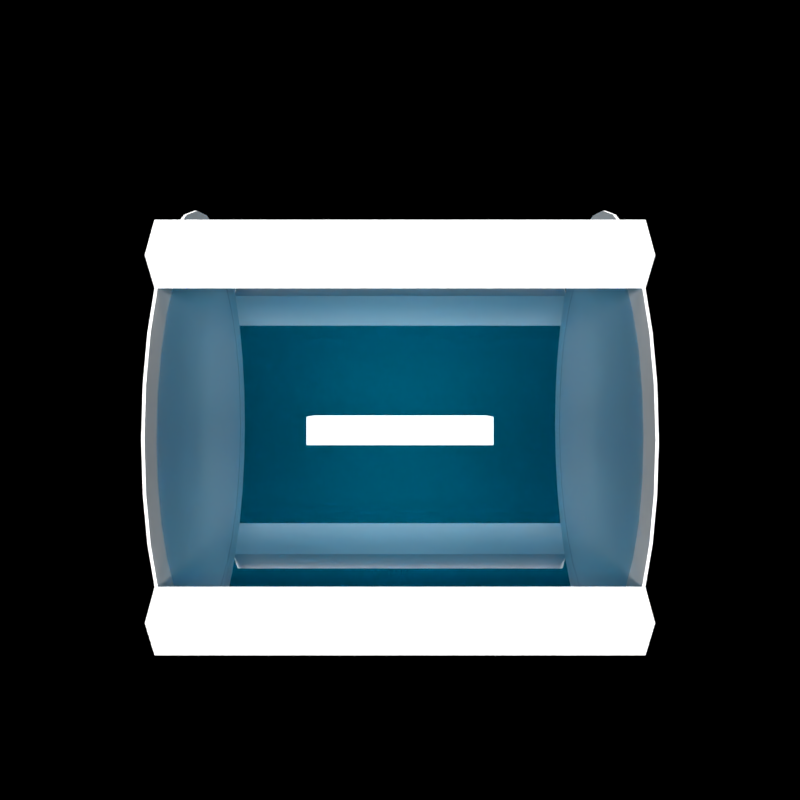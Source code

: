 # Source: Menu_plus_minus.blend  (saved by Blender 2.79.0; exported with 4.5.12 LTS)
import bpy
from mathutils import Matrix  # noqa: F401  (used for matrix-valued properties, if any)

bpy.ops.wm.read_factory_settings(use_empty=True)
scene = bpy.context.scene
scene.name = 'Scene'

# ---- collections
col_collection_1 = bpy.data.collections.new('Collection 1'); scene.collection.children.link(col_collection_1)

# ---- materials (node trees are filled in below, after node groups)
mat_bright_letters = bpy.data.materials.new('Bright_letters')
mat_bright_letters.alpha_threshold = 0.0
mat_bright_letters.roughness = 0.5
mat_gray = bpy.data.materials.new('gray')
mat_gray.alpha_threshold = 0.0
mat_gray.roughness = 0.5
mat_gray.line_color = (0.0, 0.0, 0.0, 1.0)
mat_trans_gray = bpy.data.materials.new('trans_gray')
mat_trans_gray.alpha_threshold = 0.0
mat_trans_gray.roughness = 0.5
mat_trans_blue = bpy.data.materials.new('trans_blue')
mat_trans_blue.alpha_threshold = 0.0
mat_trans_blue.roughness = 0.5
mat_white = bpy.data.materials.new('white')
mat_white.alpha_threshold = 0.0
mat_white.roughness = 0.5
mat_white.line_color = (0.0, 0.0, 0.0, 1.0)
mat_trans_white_001 = bpy.data.materials.new('trans_white.001')
mat_trans_white_001.alpha_threshold = 0.0
mat_trans_white_001.roughness = 0.5

# ---- material node trees
mat_bright_letters.use_nodes = True; mat_bright_letters.node_tree.nodes.clear()
_N = mat_bright_letters.node_tree.nodes; _L = mat_bright_letters.node_tree.links
n0 = _N.new('ShaderNodeOutputMaterial'); n0.name = 'Material Output'; n0.location = (300, 300)
n1 = _N.new('ShaderNodeEmission'); n1.name = 'Emission'; n1.location = (10, 300)
n1.inputs[0].default_value = (0.8, 0.8, 0.8, 1.0)
n1.inputs[1].default_value = 2.8
_L.new(n1.outputs[0], n0.inputs[0])
n0.is_active_output = True
mat_gray.use_nodes = True; mat_gray.node_tree.nodes.clear()
_N = mat_gray.node_tree.nodes; _L = mat_gray.node_tree.links
n0 = _N.new('ShaderNodeOutputMaterial'); n0.name = 'Material Output'; n0.location = (300, 300)
n1 = _N.new('ShaderNodeBsdfDiffuse'); n1.name = 'Diffuse BSDF'; n1.location = (10, 300)
n1.inputs[0].default_value = (0.4672, 0.4672, 0.4672, 1.0)
_L.new(n1.outputs[0], n0.inputs[0])
n0.is_active_output = True
mat_trans_gray.use_nodes = True; mat_trans_gray.node_tree.nodes.clear()
_N = mat_trans_gray.node_tree.nodes; _L = mat_trans_gray.node_tree.links
n0 = _N.new('ShaderNodeOutputMaterial'); n0.name = 'Material Output'; n0.location = (515, 352)
n1 = _N.new('ShaderNodeMixShader'); n1.name = 'Mix Shader'; n1.location = (225, 431)
n1.inputs[0].default_value = 0.2818
n2 = _N.new('ShaderNodeBsdfTransparent'); n2.name = 'Transparent BSDF'; n2.location = (-122, 410)
n3 = _N.new('ShaderNodeBsdfGlass'); n3.name = 'Glass BSDF'; n3.location = (-151, 239)
n3.distribution = 'BECKMANN'
n3.inputs[1].default_value = 1.0
n3.inputs[2].default_value = 0.6
_L.new(n2.outputs[0], n1.inputs[1])
_L.new(n3.outputs[0], n1.inputs[2])
_L.new(n1.outputs[0], n0.inputs[0])
n0.is_active_output = True
mat_trans_blue.use_nodes = True; mat_trans_blue.node_tree.nodes.clear()
_N = mat_trans_blue.node_tree.nodes; _L = mat_trans_blue.node_tree.links
n0 = _N.new('ShaderNodeOutputMaterial'); n0.name = 'Material Output'; n0.location = (515, 352)
n1 = _N.new('ShaderNodeMixShader'); n1.name = 'Mix Shader'; n1.location = (225, 431)
n1.inputs[0].default_value = 0.2818
n2 = _N.new('ShaderNodeBsdfTransparent'); n2.name = 'Transparent BSDF'; n2.location = (-122, 410)
n2.inputs[0].default_value = (0.0, 0.6195, 1.0, 1.0)
n3 = _N.new('ShaderNodeBsdfGlass'); n3.name = 'Glass BSDF'; n3.location = (-151, 239)
n3.distribution = 'BECKMANN'
n3.inputs[0].default_value = (0.0, 0.6494, 1.0, 1.0)
n3.inputs[1].default_value = 1.0
n3.inputs[2].default_value = 2.1
_L.new(n2.outputs[0], n1.inputs[1])
_L.new(n3.outputs[0], n1.inputs[2])
_L.new(n1.outputs[0], n0.inputs[0])
n0.is_active_output = True
mat_white.use_nodes = True; mat_white.node_tree.nodes.clear()
_N = mat_white.node_tree.nodes; _L = mat_white.node_tree.links
n0 = _N.new('ShaderNodeOutputMaterial'); n0.name = 'Material Output'; n0.location = (300, 300)
n1 = _N.new('ShaderNodeBsdfDiffuse'); n1.name = 'Diffuse BSDF'; n1.location = (10, 300)
n1.inputs[0].default_value = (1.0, 1.0, 1.0, 1.0)
n1.inputs[1].default_value = 1.0
_L.new(n1.outputs[0], n0.inputs[0])
n0.is_active_output = True
mat_trans_white_001.use_nodes = True; mat_trans_white_001.node_tree.nodes.clear()
_N = mat_trans_white_001.node_tree.nodes; _L = mat_trans_white_001.node_tree.links
n0 = _N.new('ShaderNodeOutputMaterial'); n0.name = 'Material Output'; n0.location = (515, 352)
n1 = _N.new('ShaderNodeMixShader'); n1.name = 'Mix Shader'; n1.location = (225, 431)
n1.inputs[0].default_value = 0.2818
n2 = _N.new('ShaderNodeBsdfTransparent'); n2.name = 'Transparent BSDF'; n2.location = (-122, 410)
n3 = _N.new('ShaderNodeBsdfGlass'); n3.name = 'Glass BSDF'; n3.location = (-151, 239)
n3.distribution = 'BECKMANN'
n3.inputs[0].default_value = (0.0, 0.6494, 1.0, 1.0)
n3.inputs[1].default_value = 1.0
n3.inputs[2].default_value = 2.1
_L.new(n2.outputs[0], n1.inputs[1])
_L.new(n3.outputs[0], n1.inputs[2])
_L.new(n1.outputs[0], n0.inputs[0])
n0.is_active_output = True

# ---- world
world_world = bpy.data.worlds.new('World'); scene.world = world_world
world_world.use_nodes = True; world_world.node_tree.nodes.clear()
_N = world_world.node_tree.nodes; _L = world_world.node_tree.links
n0 = _N.new('ShaderNodeOutputWorld'); n0.name = 'World Output'; n0.location = (300, 300)
n1 = _N.new('ShaderNodeBackground'); n1.name = 'Background'; n1.location = (10, 300)
n1.inputs[0].default_value = (0.05088, 0.05088, 0.05088, 1.0)
n1.inputs[1].default_value = 0.0
_L.new(n1.outputs[0], n0.inputs[0])
n0.is_active_output = True
world_world.color = (0.05088, 0.05088, 0.05088)
world_world.use_sun_shadow = False
world_world.sun_shadow_jitter_overblur = 0.0
world_world.cycles.sampling_method = 'MANUAL'

# ---- cameras
cam_camera = bpy.data.cameras.new('Camera')
cam_camera.clip_end = 100.0
cam_camera.lens = 35.0
cam_camera.sensor_width = 32.0
cam_camera.sensor_height = 18.0
cam_camera.ortho_scale = 7.314
cam_camera.dof.focus_distance = 0.0

# ---- lights
light_lamp = bpy.data.lights.new('Lamp', 'SUN')
light_lamp.transmission_factor = 0.0
light_lamp.cutoff_distance = 30.0
light_lamp.angle = 0.1993
light_lamp.energy = 5.3
light_lamp.shadow_buffer_clip_start = 1.001
light_lamp.shadow_soft_size = 0.1
light_lamp.shadow_cascade_max_distance = 1000.0

# ---- meshes
me_cutext_002 = bpy.data.meshes.new('CUText.002')
me_cutext_002.from_pydata([(0.1215, 0.125, 0.0465), (-0.1215, 0.125, 0.0465), (-0.1215, 0.125, -0.0465), (0.1215, 0.125, -0.0465), (0.1215, -0.125, 0.0465), (0.1215, -0.125, -0.0465), (-0.1215, -0.125, -0.0465), (-0.1215, -0.125, 0.0465)], [], [(2, 1, 0), (2, 0, 3), (6, 4, 7), (6, 5, 4), (0, 1, 7, 4), (3, 0, 4, 5), (1, 2, 6, 7), (2, 3, 5, 6)])
me_cutext_002.materials.append(mat_bright_letters)
me_cutext_002.use_remesh_preserve_volume = False
me_cutext_002.use_remesh_preserve_attributes = False
me_cutext_002.use_mirror_vertex_groups = False
me_cutext_002.update()
me_cutext = bpy.data.meshes.new('CUText')
me_cutext.from_pydata([(-0.041, 0.125, 0.236), (-0.041, 0.125, 0.041), (-0.236, 0.125, 0.041), (-0.236, 0.125, -0.041), (-0.041, 0.125, -0.041), (-0.041, 0.125, -0.236), (0.041, 0.125, -0.236), (0.041, 0.125, -0.041), (0.236, 0.125, -0.041), (0.236, 0.125, 0.041), (0.041, 0.125, 0.041), (0.041, 0.125, 0.236), (0.041, -0.125, -0.041), (0.236, -0.125, -0.041), (-0.041, -0.125, 0.236), (0.041, -0.125, 0.236), (0.041, -0.125, 0.041), (-0.041, -0.125, 0.041), (-0.041, -0.125, -0.041), (-0.236, -0.125, 0.041), (-0.236, -0.125, -0.041), (0.236, -0.125, 0.041), (-0.041, -0.125, -0.236), (0.041, -0.125, -0.236)], [], [(1, 0, 11), (1, 11, 10), (3, 2, 1), (3, 1, 10), (3, 10, 9), (3, 9, 8), (4, 3, 8), (5, 4, 7), (7, 4, 8), (5, 7, 6), (17, 15, 14), (17, 16, 15), (20, 17, 19), (20, 16, 17), (20, 21, 16), (20, 13, 21), (18, 13, 20), (22, 12, 18), (12, 13, 18), (22, 23, 12), (9, 10, 16, 21), (7, 8, 13, 12), (8, 9, 21, 13), (5, 6, 23, 22), (4, 5, 22, 18), (11, 0, 14, 15), (3, 4, 18, 20), (1, 2, 19, 17), (0, 1, 17, 14), (10, 11, 15, 16), (2, 3, 20, 19), (6, 7, 12, 23)])
me_cutext.materials.append(mat_bright_letters)
me_cutext.use_remesh_preserve_volume = False
me_cutext.use_remesh_preserve_attributes = False
me_cutext.use_mirror_vertex_groups = False
me_cutext.update()
me_cube = bpy.data.meshes.new('Cube')
me_cube.from_pydata([(-20.27, -0.2377, 0.9713), (-20.27, -0.04362, 0.999), (-20.27, 0.1521, 0.9884), (-20.27, 0.342, 0.9397), (-20.27, 0.5188, 0.8549), (-20.27, 0.6756, 0.7373), (-20.27, 0.8064, 0.5913), (-20.27, 0.9063, 0.4226), (-20.27, -0.4226, 0.9063), (-20.27, -0.5913, 0.8064), (-20.27, -0.7373, 0.6756), (-20.27, -0.8549, 0.5188), (-20.27, -0.9397, 0.342), (-20.27, -0.9884, 0.1521), (-20.27, -0.999, -0.04362), (-20.27, -0.9713, -0.2377), (-20.27, -0.9063, -0.4226), (-20.27, -0.8064, -0.5913), (-20.27, -0.6756, -0.7373), (-20.27, -0.5188, -0.8549), (-20.27, -0.342, -0.9397), (-20.27, -0.1521, -0.9884), (-20.27, 0.04362, -0.999), (-20.27, 0.2377, -0.9713), (-20.27, 0.4226, -0.9063), (-20.27, 0.5913, -0.8064), (-20.27, 0.7373, -0.6756), (-20.27, 0.8549, -0.5188), (-20.27, 0.9397, -0.342), (-20.27, 0.9884, -0.1521), (-20.27, 0.999, 0.04362), (-20.27, 0.9713, 0.2377), (-20.02, -0.2377, 0.9713), (-20.02, -0.04362, 0.999), (-20.02, 0.1521, 0.9884), (-20.02, 0.342, 0.9397), (-20.02, 0.5188, 0.8549), (-20.02, 0.6756, 0.7373), (-20.02, 0.8064, 0.5913), (-20.02, 0.9063, 0.4226), (-20.02, -0.4226, 0.9063), (-20.02, -0.5913, 0.8064), (-20.02, -0.7373, 0.6756), (-20.02, -0.8549, 0.5188), (-20.02, -0.9397, 0.342), (-20.02, -0.9884, 0.1521), (-20.02, -0.999, -0.04362), (-20.02, -0.9713, -0.2377), (-20.02, -0.9063, -0.4226), (-20.02, -0.8064, -0.5913), (-20.02, -0.6756, -0.7373), (-20.02, -0.5188, -0.8549), (-20.02, -0.342, -0.9397), (-20.02, -0.1521, -0.9884), (-20.02, 0.04362, -0.999), (-20.02, 0.2377, -0.9713), (-20.02, 0.4226, -0.9063), (-20.02, 0.5913, -0.8064), (-20.02, 0.7373, -0.6756), (-20.02, 0.8549, -0.5188), (-20.02, 0.9397, -0.342), (-20.02, 0.9884, -0.1521), (-20.02, 0.999, 0.04362), (-20.02, 0.9713, 0.2377), (-20.27, -0.1923, -1.145), (-20.27, -0.3822, -1.097), (-20.02, -0.3822, -1.097), (-20.02, -0.1923, -1.145), (-20.27, 0.1923, 1.145), (-20.27, 0.3822, 1.097), (-20.02, 0.3822, 1.097), (-20.02, 0.1923, 1.145), (-20.27, -1.086, 0.412), (-20.27, -1.001, 0.5888), (-20.02, -1.001, 0.5888), (-20.02, -1.086, 0.412), (-20.27, 1.086, -0.412), (-20.27, 1.001, -0.5888), (-20.02, 1.001, -0.5888), (-20.02, 1.086, -0.412), (0.0, -0.9397, 0.342), (0.0, -0.8549, 0.5188), (0.0, 0.1521, 0.9884), (0.0, 0.342, 0.9397), (0.0, -0.1521, -0.9884), (0.0, -0.342, -0.9397), (0.0, 0.9397, -0.342), (0.0, 0.8549, -0.5188), (0.0, -0.1923, -1.145), (0.0, -0.3822, -1.097), (0.0, 0.1923, 1.145), (0.0, 0.3822, 1.097), (0.0, -1.086, 0.412), (0.0, -1.001, 0.5888), (0.0, 1.086, -0.412), (0.0, 1.001, -0.5888), (-20.07, 0.3583, -0.7719), (19.96, 0.3583, -0.7719), (-20.07, 0.2009, -0.827), (19.96, 0.2009, -0.827), (-20.07, 0.03568, -0.8503), (19.96, 0.03568, -0.8503), (-20.07, -0.1309, -0.8409), (19.96, -0.1309, -0.8409), (-20.07, -0.2924, -0.7992), (19.96, -0.2924, -0.7992), (-20.07, -0.4427, -0.7268), (19.96, -0.4427, -0.7268), (-20.07, -0.576, -0.6265), (19.96, -0.576, -0.6265), (-20.07, -0.6871, -0.502), (19.96, -0.6871, -0.502), (-20.07, -0.7719, -0.3583), (19.96, -0.7719, -0.3583), (-20.07, -0.827, -0.2009), (19.96, -0.827, -0.2009), (-20.07, -0.8503, -0.03568), (19.96, -0.8503, -0.03568), (-20.07, -0.8409, 0.1309), (19.96, -0.8409, 0.1309), (-20.07, -0.7992, 0.2924), (19.96, -0.7992, 0.2924), (-20.07, -0.7268, 0.4427), (19.96, -0.7268, 0.4427), (-20.07, -0.6265, 0.576), (19.96, -0.6265, 0.576), (-20.07, -0.502, 0.6871), (19.96, -0.502, 0.6871), (-20.07, -0.3583, 0.7719), (19.96, -0.3583, 0.7719), (-20.07, -0.2009, 0.827), (19.96, -0.2009, 0.827), (-20.07, -0.03568, 0.8503), (19.96, -0.03568, 0.8503), (-20.07, 0.1309, 0.8409), (19.96, 0.1309, 0.8409), (-20.07, 0.2924, 0.7992), (19.96, 0.2924, 0.7992), (-20.07, 0.4427, 0.7268), (19.96, 0.4427, 0.7268), (-20.07, 0.576, 0.6265), (19.96, 0.576, 0.6265), (-20.07, 0.6871, 0.502), (19.96, 0.6871, 0.502), (-20.07, 0.7719, 0.3583), (19.96, 0.7719, 0.3583), (-20.07, 0.827, 0.2009), (19.96, 0.827, 0.2009), (-20.07, 0.8503, 0.03568), (19.96, 0.8503, 0.03568), (-20.07, 0.8409, -0.1309), (19.96, 0.8409, -0.1309), (-20.07, 0.7992, -0.2924), (19.96, 0.7992, -0.2924), (-20.07, 0.7268, -0.4427), (19.96, 0.7268, -0.4427), (-20.07, 0.6265, -0.576), (19.96, 0.6265, -0.576), (-20.07, 0.502, -0.6871), (19.96, 0.502, -0.6871)], [], [(19, 18, 50, 51), (12, 13, 14, 15, 16, 17, 18, 19, 20, 21, 22, 23, 24, 25, 26, 27, 28, 29, 30, 31, 7, 6, 5, 4, 3, 2, 1, 0, 8, 9, 10, 11), (0, 1, 33, 32), (8, 0, 32, 40), (44, 43, 42, 41, 40, 32, 33, 34, 35, 36, 37, 38, 39, 63, 62, 61, 60, 59, 58, 57, 56, 55, 54, 53, 52, 51, 50, 49, 48, 47, 46, 45), (7, 31, 63, 39), (20, 19, 51, 52), (1, 2, 34, 33), (86, 94, 95, 87), (80, 92, 93, 81), (22, 21, 53, 54), (3, 4, 36, 35), (23, 22, 54, 55), (4, 5, 37, 36), (24, 23, 55, 56), (5, 6, 38, 37), (25, 24, 56, 57), (6, 7, 39, 38), (26, 25, 57, 58), (13, 12, 44, 45), (27, 26, 58, 59), (14, 13, 45, 46), (82, 90, 91, 83), (84, 88, 89, 85), (15, 14, 46, 47), (11, 10, 42, 43), (29, 28, 60, 61), (16, 15, 47, 48), (10, 9, 41, 42), (30, 29, 61, 62), (17, 16, 48, 49), (9, 8, 40, 41), (31, 30, 62, 63), (18, 17, 49, 50), (64, 65, 66, 67), (20, 65, 64, 21), (52, 66, 65, 20), (79, 78, 95, 94), (21, 64, 67, 53), (68, 69, 70, 71), (3, 69, 68, 2), (35, 70, 69, 3), (75, 74, 93, 92), (2, 68, 71, 34), (72, 73, 74, 75), (11, 73, 72, 12), (43, 74, 73, 11), (71, 70, 91, 90), (12, 72, 75, 44), (76, 77, 78, 79), (27, 77, 76, 28), (59, 78, 77, 27), (43, 44, 80, 81), (28, 76, 79, 60), (66, 52, 85, 89), (70, 35, 83, 91), (53, 67, 88, 84), (74, 43, 81, 93), (59, 60, 86, 87), (34, 71, 90, 82), (78, 59, 87, 95), (52, 53, 84, 85), (44, 75, 92, 80), (60, 79, 94, 86), (67, 66, 89, 88), (35, 34, 82, 83), (96, 97, 99, 98), (98, 99, 101, 100), (100, 101, 103, 102), (102, 103, 105, 104), (104, 105, 107, 106), (106, 107, 109, 108), (108, 109, 111, 110), (110, 111, 113, 112), (112, 113, 115, 114), (114, 115, 117, 116), (116, 117, 119, 118), (118, 119, 121, 120), (120, 121, 123, 122), (122, 123, 125, 124), (124, 125, 127, 126), (126, 127, 129, 128), (128, 129, 131, 130), (130, 131, 133, 132), (132, 133, 135, 134), (134, 135, 137, 136), (136, 137, 139, 138), (138, 139, 141, 140), (140, 141, 143, 142), (142, 143, 145, 144), (144, 145, 147, 146), (146, 147, 149, 148), (148, 149, 151, 150), (150, 151, 153, 152), (152, 153, 155, 154), (154, 155, 157, 156), (99, 97, 159, 157, 155, 153, 151, 149, 147, 145, 143, 141, 139, 137, 135, 133, 131, 129, 127, 125, 123, 121, 119, 117, 115, 113, 111, 109, 107, 105, 103, 101), (156, 157, 159, 158), (158, 159, 97, 96), (96, 98, 100, 102, 104, 106, 108, 110, 112, 114, 116, 118, 120, 122, 124, 126, 128, 130, 132, 134, 136, 138, 140, 142, 144, 146, 148, 150, 152, 154, 156, 158)])
me_cube.polygons.foreach_set('material_index', [3, 3, 3, 3, 3, 3, 3, 3, 3, 3, 3, 3, 3, 3, 3, 3, 3, 3, 3, 3, 3, 3, 3, 3, 3, 3, 3, 3, 3, 3, 3, 3, 3, 3, 3, 3, 3, 3, 3, 3, 3, 3, 3, 3, 3, 3, 3, 3, 3, 3, 3, 3, 3, 3, 3, 3, 3, 3, 3, 3, 3, 3, 3, 3, 3, 3, 4, 4, 4, 4, 4, 4, 4, 4, 4, 4, 4, 4, 4, 4, 4, 4, 4, 4, 4, 4, 4, 4, 4, 4, 4, 4, 4, 4, 4, 4, 4, 4, 4, 4])
me_cube.materials.append(mat_gray)
me_cube.materials.append(mat_trans_gray)
me_cube.materials.append(mat_trans_blue)
me_cube.materials.append(mat_white)
me_cube.materials.append(mat_trans_white_001)
me_cube.use_remesh_preserve_volume = False
me_cube.use_remesh_preserve_attributes = False
me_cube.use_mirror_vertex_groups = False
me_cube.update()

# ---- objects
ob_text_001 = bpy.data.objects.new('Text.001', me_cutext_002)
ob_text = bpy.data.objects.new('Text', me_cutext)
ob_lamp = bpy.data.objects.new('Lamp', light_lamp)
ob_cube = bpy.data.objects.new('Cube', me_cube)
ob_camera = bpy.data.objects.new('Camera', cam_camera)

# ---- transforms, parenting, visibility, modifiers, constraints
ob_text_001.location = (0.0, 0.0, 0.0)
ob_text_001.scale = (3.445, 1.361, 1.361)
ob_text_001.lineart.crease_threshold = 0.0
ob_text.location = (0.0, 0.0, 0.0)
ob_text.scale = (1.776, 1.776, 1.776)
ob_text.hide_viewport = True
ob_text.hide_select = True
ob_text.hide_render = True
ob_text.lineart.crease_threshold = 0.0
ob_lamp.location = (4.076, -9.652, 5.904)
ob_lamp.rotation_euler = (1.575, 1.433, -0.001685)
ob_lamp.lock_rotations_4d = False
ob_lamp.empty_display_type = 'ARROWS'
ob_lamp.color = (0.0, 0.0, 0.0, 0.0)
ob_lamp.lineart.crease_threshold = 0.0
ob_cube.location = (0.0, 0.0, 0.0)
ob_cube.rotation_euler = (1.136, -0.0, 0.0)
ob_cube.scale = (0.04505, 1.0, 1.0)
ob_cube.lock_rotations_4d = False
ob_cube.empty_display_type = 'ARROWS'
ob_cube.lineart.crease_threshold = 0.0
_m = ob_cube.modifiers.new('Mirror', 'MIRROR')
_m.use_clip = True
ob_camera.location = (0.0, -4.088, 0.1378)
ob_camera.rotation_euler = (1.571, 0.0, 0.0)
ob_camera.lock_location = (True, False, True)
ob_camera.lock_rotation = (True, True, True)
ob_camera.lock_rotations_4d = False
ob_camera.empty_display_type = 'ARROWS'
ob_camera.color = (0.0, 0.0, 0.0, 0.0)
ob_camera.display_type = 'WIRE'
ob_camera.lineart.crease_threshold = 0.0

# ---- collection membership
col_collection_1.objects.link(ob_text_001)
col_collection_1.objects.link(ob_text)
col_collection_1.objects.link(ob_lamp)
col_collection_1.objects.link(ob_cube)
col_collection_1.objects.link(ob_camera)

# ---- scene / render settings (as saved in the file)
scene.camera = ob_camera
scene.frame_start = 1; scene.frame_end = 250; scene.frame_set(1)
scene.render.engine = 'CYCLES'
scene.render.image_settings.compression = 0
scene.render.resolution_x = 200
scene.render.resolution_y = 200
scene.render.dither_intensity = 0.0
scene.cycles.use_denoising = False
scene.cycles.samples = 1000
scene.cycles.sampling_pattern = 'TABULATED_SOBOL'
scene.cycles.use_adaptive_sampling = False
scene.cycles.use_light_tree = False
scene.cycles.blur_glossy = 0.0
scene.cycles.sample_clamp_indirect = 0.0
scene.view_settings.view_transform = 'Standard'
bpy.context.view_layer.update()
